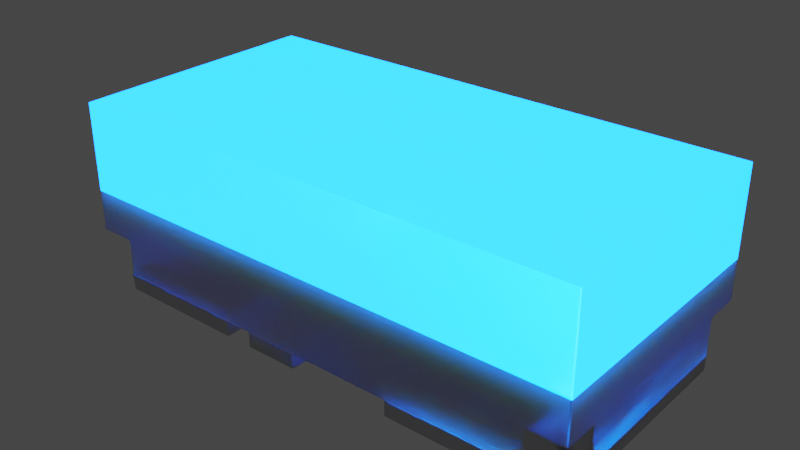 # Source: LED_0402_1005Metric_B.blend  (saved by Blender 4.1.23; exported with 4.5.12 LTS)
import bpy
from mathutils import Matrix  # noqa: F401  (used for matrix-valued properties, if any)

bpy.ops.wm.read_factory_settings(use_empty=True)
scene = bpy.context.scene
scene.name = 'Scene'

# ---- collections
col_collection = bpy.data.collections.new('Collection'); scene.collection.children.link(col_collection)

# ---- materials (node trees are filled in below, after node groups)
mat_plastic_case_white = bpy.data.materials.new('plastic_case_white')
mat_plastic_case_white.preview_render_type = 'CUBE'
mat_metal_pins = bpy.data.materials.new('metal_pins')
mat_metal_pins.preview_render_type = 'CUBE'
mat_translucent_blue = bpy.data.materials.new('translucent_blue')
mat_translucent_blue.alpha_threshold = 0.4
mat_translucent_blue.use_raytrace_refraction = True
mat_translucent_blue.use_screen_refraction = True
mat_translucent_blue.thickness_mode = 'SLAB'
mat_light_blue = bpy.data.materials.new('light_blue')

# ---- node groups
ng_auto_smooth = bpy.data.node_groups.new('Auto Smooth', 'GeometryNodeTree')
_s = ng_auto_smooth.interface.new_socket(name='Geometry', in_out='OUTPUT', socket_type='NodeSocketGeometry')
_s = ng_auto_smooth.interface.new_socket(name='Geometry', in_out='INPUT', socket_type='NodeSocketGeometry')
_s = ng_auto_smooth.interface.new_socket(name='Angle', in_out='INPUT', socket_type='NodeSocketFloat')
_s.subtype = 'ANGLE'
_s.min_value = 0.0
_s.max_value = 3.142
ng_auto_smooth.is_modifier = True
_N = ng_auto_smooth.nodes; _L = ng_auto_smooth.links
n0 = _N.new('NodeGroupOutput'); n0.name = 'Group Output'; n0.location = (480, -100)
n1 = _N.new('NodeGroupInput'); n1.name = 'Group Input'; n1.location = (-420, -300)
n2 = _N.new('NodeGroupInput'); n2.name = 'Group Input.001'; n2.location = (-60, -100)
n3 = _N.new('GeometryNodeSetShadeSmooth'); n3.name = 'Set Shade Smooth'; n3.location = (120, -100)
n3.domain = 'EDGE'
n4 = _N.new('GeometryNodeSetShadeSmooth'); n4.name = 'Set Shade Smooth.001'; n4.location = (300, -100)
n5 = _N.new('GeometryNodeInputMeshEdgeAngle'); n5.name = 'Edge Angle'; n5.location = (-420, -220)
n6 = _N.new('GeometryNodeInputEdgeSmooth'); n6.name = 'Is Edge Smooth'; n6.location = (-60, -160)
n7 = _N.new('GeometryNodeInputShadeSmooth'); n7.name = 'Is Face Smooth'; n7.location = (-240, -340)
n8 = _N.new('FunctionNodeBooleanMath'); n8.name = 'Boolean Math'; n8.location = (-60, -220)
n9 = _N.new('FunctionNodeCompare'); n9.name = 'Compare'; n9.location = (-240, -180)
n9.operation = 'LESS_EQUAL'
_L.new(n5.outputs[0], n9.inputs[0])
_L.new(n4.outputs[0], n0.inputs[0])
_L.new(n1.outputs[1], n9.inputs[1])
_L.new(n9.outputs[0], n8.inputs[0])
_L.new(n7.outputs[0], n8.inputs[1])
_L.new(n2.outputs[0], n3.inputs[0])
_L.new(n6.outputs[0], n3.inputs[1])
_L.new(n3.outputs[0], n4.inputs[0])
_L.new(n8.outputs[0], n3.inputs[2])
n0.is_active_output = True

# ---- material node trees
mat_plastic_case_white.use_nodes = True; mat_plastic_case_white.node_tree.nodes.clear()
_N = mat_plastic_case_white.node_tree.nodes; _L = mat_plastic_case_white.node_tree.links
n0 = _N.new('ShaderNodeOutputMaterial'); n0.name = 'Material Output'; n0.location = (300, 300)
n1 = _N.new('ShaderNodeBsdfPrincipled'); n1.name = 'Principled BSDF'; n1.location = (-34, 272)
n1.distribution = 'GGX'
n1.subsurface_method = 'BURLEY'
n1.inputs[1].default_value = 0.02
n1.inputs[2].default_value = 0.4636
n1.inputs[3].default_value = 1.4
n1.inputs[8].default_value = 1.0
n1.inputs[10].default_value = 0.3682
n1.inputs[13].default_value = 0.6591
n1.inputs[18].default_value = 0.2318
n1.inputs[20].default_value = 0.6709
n1.inputs[24].default_value = 0.1191
n1.inputs[27].default_value = (0.0, 0.0, 0.0, 1.0)
n1.inputs[28].default_value = 1.0
n2 = _N.new('ShaderNodeMapping'); n2.name = 'Mapping'; n2.location = (-1010, 265)
n2.inputs[3].default_value = (3.0, 1.0, 1.0)
n3 = _N.new('ShaderNodeTexCoord'); n3.name = 'Texture Coordinate'; n3.location = (-1250, 180)
n4 = _N.new('ShaderNodeBump'); n4.name = 'Bump'; n4.location = (-376, -99)
n4.inputs[0].default_value = 0.05
n4.inputs[1].default_value = 1.0
n4.inputs[2].default_value = 1.0
n5 = _N.new('ShaderNodeTexNoise'); n5.name = 'Noise Texture'; n5.location = (-662, 176)
n5.inputs[2].default_value = 88.0
n5.inputs[3].default_value = 10.8
n5.inputs[4].default_value = 0.9167
n5.inputs[8].default_value = 1.6
n6 = _N.new('ShaderNodeValToRGB'); n6.name = 'ColorRamp'; n6.location = (-354, 186)
while len(n6.color_ramp.elements) > 1: n6.color_ramp.elements.remove(n6.color_ramp.elements[-1])
n6.color_ramp.elements[0].position = 0.0; n6.color_ramp.elements[0].color = (0.2596, 0.2596, 0.2596, 1.0)
_e = n6.color_ramp.elements.new(1.0); _e.color = (0.6303, 0.6303, 0.6303, 1.0)
n7 = _N.new('ShaderNodeMix'); n7.name = 'Mix'; n7.location = (-204, 152)
n7.data_type = 'RGBA'
n7.inputs[0].default_value = 0.3682
n7.inputs[7].default_value = (0.2525, 0.2525, 0.2525, 1.0)
_L.new(n5.outputs[0], n6.inputs[0])
_L.new(n1.outputs[0], n0.inputs[0])
_L.new(n3.outputs[2], n2.inputs[0])
_L.new(n2.outputs[0], n5.inputs[0])
_L.new(n5.outputs[0], n4.inputs[3])
_L.new(n4.outputs[0], n1.inputs[5])
_L.new(n6.outputs[0], n7.inputs[6])
_L.new(n7.outputs[2], n1.inputs[0])
n0.is_active_output = True
mat_metal_pins.use_nodes = True; mat_metal_pins.node_tree.nodes.clear()
_N = mat_metal_pins.node_tree.nodes; _L = mat_metal_pins.node_tree.links
n0 = _N.new('ShaderNodeMapping'); n0.name = 'Mapping'; n0.location = (-1447, -91)
n0.inputs[3].default_value = (4.8, 1.2, 1.1)
n1 = _N.new('ShaderNodeBsdfPrincipled'); n1.name = 'Principled BSDF'; n1.location = (-560, 254)
n1.distribution = 'GGX'
n1.subsurface_method = 'BURLEY'
n1.inputs[1].default_value = 0.7818
n1.inputs[2].default_value = 0.2886
n1.inputs[3].default_value = 1.45
n1.inputs[13].default_value = 0.0
n1.inputs[27].default_value = (0.0, 0.0, 0.0, 1.0)
n1.inputs[28].default_value = 1.0
n2 = _N.new('ShaderNodeOutputMaterial'); n2.name = 'Material Output.002'; n2.location = (-205, 253)
n2.width = 213
n3 = _N.new('ShaderNodeTexNoise'); n3.name = 'Noise Texture.002'; n3.location = (-1228, -73)
n3.inputs[2].default_value = 0.1
n3.inputs[3].default_value = 7.0
n3.inputs[4].default_value = 0.6
n3.inputs[8].default_value = 0.4
n4 = _N.new('ShaderNodeTexCoord'); n4.name = 'Texture Coordinate'; n4.location = (-1636, -116)
n5 = _N.new('ShaderNodeMix'); n5.name = 'Mix.001'; n5.location = (-921, 45)
n5.data_type = 'RGBA'
n5.inputs[6].default_value = (0.9398, 0.9547, 1.0, 1.0)
n5.inputs[7].default_value = (0.13, 0.1259, 0.1359, 1.0)
n6 = _N.new('ShaderNodeBump'); n6.name = 'Bump.001'; n6.location = (-1001, -227)
n6.inputs[0].default_value = 0.05
n6.inputs[1].default_value = 0.01
n6.inputs[2].default_value = 1.0
_L.new(n1.outputs[0], n2.inputs[0])
_L.new(n3.outputs[0], n6.inputs[3])
_L.new(n0.outputs[0], n3.inputs[0])
_L.new(n3.outputs[0], n5.inputs[0])
_L.new(n4.outputs[3], n0.inputs[0])
_L.new(n5.outputs[2], n1.inputs[0])
_L.new(n6.outputs[0], n1.inputs[5])
n2.is_active_output = True
mat_translucent_blue.use_nodes = True; mat_translucent_blue.node_tree.nodes.clear()
_N = mat_translucent_blue.node_tree.nodes; _L = mat_translucent_blue.node_tree.links
n0 = _N.new('ShaderNodeTexNoise'); n0.name = 'Noise Texture'; n0.location = (-674, 167)
n0.inputs[2].default_value = -2.2
n0.inputs[3].default_value = 2.6
n0.inputs[4].default_value = 0.6333
n0.inputs[8].default_value = -0.4
n1 = _N.new('ShaderNodeOutputMaterial'); n1.name = 'Material Output'; n1.location = (463, 225)
n2 = _N.new('ShaderNodeBsdfPrincipled'); n2.name = 'Principled BSDF'; n2.location = (-12, 309)
n2.distribution = 'GGX'
n2.subsurface_method = 'BURLEY'
n2.inputs[0].default_value = (0.6086, 0.6086, 0.6086, 1.0)
n2.inputs[3].default_value = 1.46
n2.inputs[8].default_value = 1.0
n2.inputs[10].default_value = 0.2
n2.inputs[18].default_value = 1.0
n2.inputs[27].default_value = (0.0, 0.02976, 0.2854, 1.0)
n2.inputs[28].default_value = 70.0
n3 = _N.new('ShaderNodeValToRGB'); n3.name = 'ColorRamp'; n3.location = (-408, 81)
while len(n3.color_ramp.elements) > 1: n3.color_ramp.elements.remove(n3.color_ramp.elements[-1])
n3.color_ramp.elements[0].position = 0.2864; n3.color_ramp.elements[0].color = (0.08499, 0.08499, 0.08499, 1.0)
_e = n3.color_ramp.elements.new(0.8432); _e.color = (0.6208, 0.6208, 0.6208, 1.0)
n4 = _N.new('ShaderNodeValue'); n4.name = 'Value'; n4.location = (463, 65)
n4.outputs[0].default_value = 0.0
_L.new(n0.outputs[1], n3.inputs[0])
_L.new(n3.outputs[0], n2.inputs[2])
_L.new(n2.outputs[0], n1.inputs[0])
_L.new(n4.outputs[0], n1.inputs[3])
n1.is_active_output = True
mat_light_blue.use_nodes = True; mat_light_blue.node_tree.nodes.clear()
_N = mat_light_blue.node_tree.nodes; _L = mat_light_blue.node_tree.links
n0 = _N.new('ShaderNodeLayerWeight'); n0.name = 'Layer Weight'; n0.location = (-18066, 17)
n1 = _N.new('ShaderNodeParticleInfo'); n1.name = 'Particle Info'; n1.location = (-47217, 207)
n2 = _N.new('ShaderNodeBsdfPrincipled'); n2.name = 'Principled BSDF'; n2.location = (224, 517)
n2.distribution = 'GGX'
n2.subsurface_method = 'BURLEY'
n2.inputs[3].default_value = 1.45
n2.inputs[28].default_value = 70.0
n3 = _N.new('ShaderNodeOutputMaterial'); n3.name = 'Material Output'; n3.location = (717, 341)
n4 = _N.new('ShaderNodeRGB'); n4.name = 'RGB'; n4.location = (-93, 261)
n4.outputs[0].default_value = (0.0, 0.06587, 0.3185, 1.0)
_L.new(n4.outputs[0], n2.inputs[0])
_L.new(n4.outputs[0], n2.inputs[27])
_L.new(n2.outputs[0], n3.inputs[0])
n3.is_active_output = True

# ---- world
world_world = bpy.data.worlds.new('World'); scene.world = world_world
world_world.use_nodes = True; world_world.node_tree.nodes.clear()
_N = world_world.node_tree.nodes; _L = world_world.node_tree.links
n0 = _N.new('ShaderNodeOutputWorld'); n0.name = 'World Output'; n0.location = (300, 300)
n1 = _N.new('ShaderNodeBackground'); n1.name = 'Background'; n1.location = (10, 300)
n1.inputs[0].default_value = (0.05088, 0.05088, 0.05088, 1.0)
_L.new(n1.outputs[0], n0.inputs[0])
n0.is_active_output = True
world_world.color = (0.05088, 0.05088, 0.05088)
world_world.use_sun_shadow = False
world_world.sun_shadow_jitter_overblur = 0.0

# ---- meshes
me_shape_9_indexedfaceset = bpy.data.meshes.new('SHAPE_9_IndexedFaceSet')
me_shape_9_indexedfaceset.from_pydata([(0.02125, 0.02586, 0.05906), (0.02125, -0.02586, 0.05906), (-0.01815, -0.02276, 0.09449), (0.01815, 0.02276, 0.09449), (-0.01815, 0.02276, 0.09449), (0.01815, -0.02276, 0.09449), (-0.02125, 0.02586, 0.05906), (-0.02125, -0.02586, 0.05906), (0.01186, 0.004912, 0.09055), (0.009077, 0.009077, 0.09055), (0.0, 0.01284, 0.09055), (-0.004912, 0.01186, 0.09055), (0.03489, 0.0, 0.05906), (-0.00903, 0.0337, 0.05906), (0.02467, 0.02467, 0.05906), (0.0337, 0.00903, 0.05906), (-0.02067, 0.01193, 0.0748), (-0.01193, 0.02067, 0.0748), (0.0, 0.02386, 0.0748), (0.01193, 0.02067, 0.0748), (0.02067, 0.01193, 0.0748), (0.01284, 0.0, 0.09055), (-0.01284, 0.0, 0.09055), (-0.009077, -0.009077, 0.09055), (0.004912, -0.01186, 0.09055), (0.01186, -0.004912, 0.09055), (-0.03489, 0.0, 0.05906), (0.02467, -0.02467, 0.05906), (0.01745, -0.03022, 0.05906), (0.00903, -0.0337, 0.05906), (0.0, -0.03489, 0.05906), (-0.02467, -0.02467, 0.05906), (-0.03022, -0.01745, 0.05906), (-0.0337, -0.00903, 0.05906), (0.02067, -0.01193, 0.0748), (0.01193, -0.02067, 0.0748), (0.0, -0.02386, 0.0748), (-0.01193, -0.02067, 0.0748), (-0.02067, -0.01193, 0.0748), (-0.01186, -0.004912, 0.09055), (-0.004912, -0.01186, 0.09055), (0.0, -0.01284, 0.09055), (0.009077, -0.009077, 0.09055), (0.004912, 0.01186, 0.09055), (-0.009077, 0.009077, 0.09055), (-0.01186, 0.004912, 0.09055), (0.0337, -0.00903, 0.05906), (0.03022, -0.01745, 0.05906), (-0.00903, -0.0337, 0.05906), (-0.01745, -0.03022, 0.05906), (-0.0337, 0.00903, 0.05906), (-0.03022, 0.01745, 0.05906), (-0.02467, 0.02467, 0.05906), (-0.01745, 0.03022, 0.05906), (0.0, 0.03489, 0.05906), (0.00903, 0.0337, 0.05906), (0.01745, 0.03022, 0.05906), (0.03022, 0.01745, 0.05906), (0.1969, -0.09843, 0.126), (-0.1969, 0.09843, 0.05906), (0.1969, 0.09843, 0.126), (-0.1969, 0.09843, 0.126), (-0.1969, -0.09843, 0.126), (0.1969, 0.09843, 0.05906), (-0.008124, 0.05906, 0.0), (-0.008124, 0.09843, 0.0), (0.04109, -0.05906, 0.0), (-0.008124, -0.05906, 0.0), (0.04109, 0.05906, 0.0), (-0.008124, 0.05906, -0.01181), (-0.04921, 0.09843, -0.01181), (-0.008124, 0.09843, -0.01181), (-0.04921, -0.09843, 0.0), (-0.04921, 0.09843, 0.0), (-0.04921, -0.09843, -0.01181), (-0.008124, -0.09843, 0.0), (-0.008124, -0.09843, -0.01181), (0.04109, -0.05906, -0.01181), (-0.008124, -0.05906, -0.01181), (0.04109, 0.05906, -0.01181), (0.1969, 0.09843, 0.02756), (0.1969, -0.09843, 0.02756), (0.1693, -0.09843, 0.02756), (0.1969, -0.07087, 0.02756), (0.176, -0.08692, 0.02756), (0.1854, -0.07753, 0.02756), (0.1854, 0.07753, 0.0), (0.176, 0.08692, 0.0), (0.1693, 0.09843, 0.0), (0.1693, -0.09843, 0.0), (0.176, -0.08692, 0.0), (0.1693, 0.09843, 0.02756), (0.176, 0.08692, 0.02756), (0.1854, 0.07753, 0.02756), (0.1969, 0.07087, 0.02756), (0.1969, 0.07087, 0.0), (-0.1969, 0.09843, 0.02756), (-0.1693, 0.09843, 0.0), (-0.1693, -0.09843, 0.02756), (-0.1969, -0.09843, 0.02756), (-0.1969, -0.09843, 0.05906), (0.1969, -0.09843, 0.05906), (-0.1693, -0.09843, 0.0), (-0.1969, -0.07087, 0.0), (-0.1969, 0.07087, 0.0), (-0.1969, -0.07087, 0.02756), (-0.1969, 0.07087, 0.02756), (-0.176, 0.08692, 0.0), (-0.1693, 0.09843, 0.02756), (-0.1854, 0.07753, 0.02756), (-0.176, 0.08692, 0.02756), (-0.176, -0.08692, 0.02756), (-0.1854, -0.07753, 0.02756), (0.0689, -0.09843, 0.0), (0.1969, -0.07087, 0.0), (0.176, -0.08692, -0.01181), (0.1854, -0.07753, 0.0), (0.1969, -0.07087, -0.01181), (0.1693, -0.09843, -0.01181), (0.1854, -0.07753, -0.01181), (0.1693, 0.09843, -0.01181), (0.176, 0.08692, -0.01181), (0.1854, 0.07753, -0.01181), (0.1969, 0.07087, -0.01181), (0.0689, 0.09843, -0.01181), (0.0689, 0.09843, 0.0), (0.0689, -0.09843, -0.01181), (-0.0689, -0.09843, -0.01181), (-0.1969, -0.07087, -0.01181), (-0.1854, -0.07753, -0.01181), (-0.176, -0.08692, -0.01181), (-0.176, -0.08692, 0.0), (-0.1854, -0.07753, 0.0), (-0.0689, -0.09843, 0.0), (-0.0689, 0.09843, 0.0), (-0.1854, 0.07753, 0.0), (-0.1969, 0.07087, -0.01181), (-0.176, 0.08692, -0.01181), (-0.1854, 0.07753, -0.01181), (-0.1693, -0.09843, -0.01181), (-0.1693, 0.09843, -0.01181), (-0.0689, 0.09843, -0.01181)], [], [(6, 7, 1), (0, 6, 1), (0, 5, 3), (0, 1, 5), (5, 7, 2), (1, 7, 5), (3, 2, 4), (3, 5, 2), (3, 6, 0), (3, 4, 6), (6, 2, 7), (4, 2, 6), (16, 44, 45), (16, 45, 22), (16, 26, 50), (16, 50, 51), (16, 51, 52), (16, 22, 26), (17, 11, 44), (17, 52, 53), (17, 53, 13), (17, 16, 52), (17, 44, 16), (18, 43, 10), (18, 10, 11), (18, 13, 54), (18, 54, 55), (18, 11, 17), (18, 17, 13), (19, 9, 43), (19, 55, 56), (19, 56, 14), (19, 43, 18), (19, 18, 55), (20, 21, 8), (20, 8, 9), (20, 12, 21), (20, 14, 57), (20, 57, 15), (20, 15, 12), (20, 19, 14), (20, 9, 19), (34, 21, 12), (34, 42, 25), (34, 25, 21), (34, 12, 46), (34, 46, 47), (34, 47, 27), (35, 24, 42), (35, 27, 28), (35, 28, 29), (35, 42, 34), (35, 34, 27), (36, 40, 41), (36, 41, 24), (36, 29, 30), (36, 30, 48), (36, 24, 35), (36, 35, 29), (37, 23, 40), (37, 48, 49), (37, 49, 31), (37, 40, 36), (37, 36, 48), (38, 22, 39), (38, 39, 23), (38, 26, 22), (38, 31, 32), (38, 32, 33), (38, 33, 26), (38, 37, 31), (38, 23, 37), (9, 39, 22), (9, 23, 39), (9, 40, 23), (9, 41, 40), (9, 24, 41), (9, 42, 24), (9, 25, 42), (9, 21, 25), (9, 8, 21), (9, 10, 43), (9, 11, 10), (9, 44, 11), (9, 45, 44), (9, 22, 45), (14, 46, 12), (14, 47, 46), (14, 27, 47), (14, 28, 27), (14, 29, 28), (14, 30, 29), (14, 48, 30), (14, 49, 48), (14, 31, 49), (14, 32, 31), (14, 33, 32), (14, 26, 33), (14, 50, 26), (14, 51, 50), (14, 52, 51), (14, 53, 52), (14, 13, 53), (14, 54, 13), (14, 55, 54), (14, 56, 55), (14, 15, 57), (14, 12, 15), (58, 101, 100), (58, 100, 62), (63, 101, 100), (63, 100, 59), (60, 63, 101), (60, 101, 58), (60, 62, 61), (60, 58, 62), (61, 100, 59), (61, 62, 100), (63, 60, 61), (63, 61, 59), (64, 65, 71), (64, 71, 69), (72, 67, 75), (64, 68, 66), (64, 66, 67), (73, 65, 64), (73, 64, 67), (73, 67, 72), (79, 68, 64), (79, 64, 69), (74, 76, 78), (69, 77, 79), (69, 78, 77), (70, 69, 71), (70, 78, 69), (70, 74, 78), (71, 65, 73), (71, 73, 70), (73, 72, 74), (73, 74, 70), (76, 74, 72), (75, 76, 72), (75, 67, 78), (75, 78, 76), (66, 77, 78), (66, 78, 67), (66, 68, 79), (66, 79, 77), (101, 83, 81), (94, 95, 114), (94, 114, 83), (63, 80, 94), (63, 83, 101), (63, 94, 83), (85, 81, 83), (84, 82, 81), (84, 81, 85), (90, 82, 84), (90, 89, 82), (116, 84, 85), (116, 90, 84), (114, 85, 83), (114, 116, 85), (104, 103, 132), (135, 132, 131), (135, 104, 132), (107, 131, 102), (107, 135, 131), (97, 107, 102), (89, 97, 102), (87, 89, 90), (87, 90, 116), (86, 116, 114), (86, 87, 116), (95, 86, 114), (88, 97, 89), (88, 89, 87), (95, 94, 93), (86, 95, 93), (87, 92, 91), (87, 93, 92), (87, 86, 93), (88, 87, 91), (80, 93, 94), (92, 93, 80), (91, 92, 80), (108, 59, 96), (63, 59, 108), (91, 108, 97), (91, 63, 108), (80, 63, 91), (88, 91, 97), (100, 98, 99), (82, 89, 102), (82, 102, 98), (101, 81, 82), (101, 98, 100), (101, 82, 98), (132, 105, 112), (132, 103, 105), (131, 112, 111), (131, 132, 112), (102, 111, 98), (102, 131, 111), (100, 99, 105), (104, 105, 103), (106, 105, 104), (106, 100, 105), (59, 106, 96), (59, 100, 106), (97, 108, 110), (107, 97, 110), (135, 110, 109), (135, 107, 110), (104, 109, 106), (104, 135, 109), (96, 106, 109), (96, 109, 110), (96, 110, 108), (99, 98, 111), (112, 99, 111), (105, 99, 112), (95, 123, 117), (95, 117, 114), (113, 116, 90), (113, 90, 89), (125, 88, 87), (125, 87, 86), (125, 86, 116), (125, 116, 113), (118, 89, 90), (115, 118, 90), (119, 90, 116), (119, 115, 90), (117, 116, 114), (117, 119, 116), (126, 118, 115), (126, 115, 119), (122, 117, 123), (122, 119, 117), (124, 121, 120), (124, 122, 121), (124, 126, 119), (124, 119, 122), (122, 123, 95), (122, 95, 86), (121, 86, 87), (121, 122, 86), (120, 87, 88), (120, 121, 87), (89, 118, 126), (89, 126, 113), (120, 88, 125), (120, 125, 124), (125, 113, 126), (125, 126, 124), (136, 104, 103), (136, 103, 128), (127, 129, 130), (127, 130, 139), (136, 128, 129), (138, 136, 129), (138, 129, 127), (141, 140, 137), (141, 137, 138), (141, 138, 127), (129, 128, 103), (129, 103, 132), (130, 132, 131), (130, 129, 132), (139, 131, 102), (139, 130, 131), (133, 102, 131), (133, 131, 132), (135, 133, 132), (134, 107, 97), (134, 135, 107), (134, 133, 135), (137, 140, 97), (137, 97, 107), (138, 107, 135), (138, 137, 107), (136, 135, 104), (136, 138, 135), (133, 127, 139), (133, 139, 102), (134, 140, 141), (134, 97, 140), (133, 134, 141), (133, 141, 127)])
me_shape_9_indexedfaceset.polygons.foreach_set('use_smooth', [True] * 290)
me_shape_9_indexedfaceset.polygons.foreach_set('material_index', [0, 0, 0, 0, 0, 0, 3, 3, 0, 0, 0, 0, 1, 1, 1, 1, 1, 1, 1, 1, 1, 1, 1, 1, 1, 1, 1, 1, 1, 1, 1, 1, 1, 1, 1, 1, 1, 1, 1, 1, 1, 1, 1, 1, 1, 1, 1, 1, 1, 1, 1, 1, 1, 1, 1, 1, 1, 1, 1, 1, 1, 1, 1, 1, 1, 1, 1, 1, 1, 1, 1, 1, 1, 1, 1, 1, 1, 1, 1, 1, 1, 1, 1, 1, 1, 1, 1, 1, 1, 1, 1, 1, 1, 1, 1, 1, 1, 1, 1, 1, 1, 1, 1, 1, 1, 1, 1, 1, 2, 2, 2, 2, 2, 2, 2, 2, 2, 2, 2, 2, 0, 0, 0, 0, 0, 0, 0, 0, 0, 0, 0, 0, 0, 0, 0, 0, 0, 0, 0, 0, 0, 0, 0, 0, 0, 0, 0, 0, 0, 0, 0, 0, 0, 0, 1, 1, 1, 1, 1, 1, 1, 1, 1, 2, 2, 2, 2, 2, 2, 0, 2, 2, 2, 2, 2, 0, 2, 1, 1, 1, 1, 1, 1, 1, 1, 1, 0, 0, 0, 0, 0, 0, 0, 0, 0, 0, 0, 0, 1, 1, 1, 1, 1, 1, 0, 0, 0, 0, 0, 0, 1, 1, 1, 1, 1, 1, 1, 1, 1, 1, 1, 1, 1, 1, 1, 1, 1, 1, 1, 1, 1, 1, 1, 1, 1, 1, 1, 1, 1, 1, 1, 1, 1, 1, 1, 1, 1, 1, 1, 1, 1, 1, 1, 1, 1, 1, 1, 1, 1, 1, 1, 1, 1, 1, 1, 1, 1, 1, 1, 1, 1, 1, 1, 1, 1, 1, 1, 1, 1, 1, 1, 1, 1, 1, 1, 1, 1, 1, 1, 1])
_uv = me_shape_9_indexedfaceset.uv_layers.new(name='UVMap')
_uv.uv.foreach_set('vector', [1.0, 0.0, 0.0, 0.0, 0.0, 1.0, 1.0, 1.0, 1.0, 0.0, 0.0, 1.0, 1.0, 0.0, 0.05994, 1.0, 0.9401, 1.0, 1.0, 0.0, 0.0, 0.0, 0.05994, 1.0, 0.927, 1.0, 0.0, 0.0, 0.07295, 1.0, 1.0, 0.0, 0.0, 0.0, 0.927, 1.0, 1.0, 1.0, 0.0, 0.0, 1.0, 0.0, 1.0, 1.0, 0.0, 1.0, 0.0, 0.0, 0.927, 1.0, 0.0, 0.0, 1.0, 0.0, 0.927, 1.0, 0.07295, 1.0, 0.0, 0.0, 1.0, 0.0, 0.05994, 1.0, 0.0, 0.0, 0.9401, 1.0, 0.05994, 1.0, 1.0, 0.0, 0.2038, 0.342, 0.3699, 0.2602, 0.33, 0.1408, 0.2038, 0.342, 0.33, 0.1408, 0.316, 0.0, 0.2038, 0.342, 0.0, 0.0, 0.01704, 0.2588, 0.2038, 0.342, 0.01704, 0.2588, 0.06699, 0.5, 0.2038, 0.342, 0.06699, 0.5, 0.1464, 0.7071, 0.2038, 0.342, 0.316, 0.0, 0.0, 0.0, 0.329, 0.5923, 0.4296, 0.3399, 0.3699, 0.2602, 0.329, 0.5923, 0.1464, 0.7071, 0.25, 0.866, 0.329, 0.5923, 0.25, 0.866, 0.3706, 0.9659, 0.329, 0.5923, 0.2038, 0.342, 0.1464, 0.7071, 0.329, 0.5923, 0.3699, 0.2602, 0.2038, 0.342, 0.5, 0.684, 0.5704, 0.3399, 0.5, 0.3679, 0.5, 0.684, 0.5, 0.3679, 0.4296, 0.3399, 0.5, 0.684, 0.3706, 0.9659, 0.5, 1.0, 0.5, 0.684, 0.5, 1.0, 0.6294, 0.9659, 0.5, 0.684, 0.4296, 0.3399, 0.329, 0.5923, 0.5, 0.684, 0.329, 0.5923, 0.3706, 0.9659, 0.671, 0.5923, 0.6301, 0.2602, 0.5704, 0.3399, 0.671, 0.5923, 0.6294, 0.9659, 0.75, 0.866, 0.671, 0.5923, 0.75, 0.866, 0.8536, 0.7071, 0.671, 0.5923, 0.5704, 0.3399, 0.5, 0.684, 0.671, 0.5923, 0.5, 0.684, 0.6294, 0.9659, 0.7962, 0.342, 0.684, 0.0, 0.67, 0.1408, 0.7962, 0.342, 0.67, 0.1408, 0.6301, 0.2602, 0.7962, 0.342, 1.0, 0.0, 0.684, 0.0, 0.7962, 0.342, 0.8536, 0.7071, 0.933, 0.5, 0.7962, 0.342, 0.933, 0.5, 0.983, 0.2588, 0.7962, 0.342, 0.983, 0.2588, 1.0, 0.0, 0.7962, 0.342, 0.671, 0.5923, 0.8536, 0.7071, 0.7962, 0.342, 0.6301, 0.2602, 0.671, 0.5923, 0.7962, 0.658, 0.684, 1.0, 1.0, 1.0, 0.7962, 0.658, 0.6301, 0.7398, 0.67, 0.8592, 0.7962, 0.658, 0.67, 0.8592, 0.684, 1.0, 0.7962, 0.658, 1.0, 1.0, 0.983, 0.7412, 0.7962, 0.658, 0.983, 0.7412, 0.933, 0.5, 0.7962, 0.658, 0.933, 0.5, 0.8536, 0.2929, 0.671, 0.4077, 0.5704, 0.6601, 0.6301, 0.7398, 0.671, 0.4077, 0.8536, 0.2929, 0.75, 0.134, 0.671, 0.4077, 0.75, 0.134, 0.6294, 0.03407, 0.671, 0.4077, 0.6301, 0.7398, 0.7962, 0.658, 0.671, 0.4077, 0.7962, 0.658, 0.8536, 0.2929, 0.5, 0.316, 0.4296, 0.6601, 0.5, 0.6321, 0.5, 0.316, 0.5, 0.6321, 0.5704, 0.6601, 0.5, 0.316, 0.6294, 0.03407, 0.5, 0.0, 0.5, 0.316, 0.5, 0.0, 0.3706, 0.03407, 0.5, 0.316, 0.5704, 0.6601, 0.671, 0.4077, 0.5, 0.316, 0.671, 0.4077, 0.6294, 0.03407, 0.329, 0.4077, 0.3699, 0.7398, 0.4296, 0.6601, 0.329, 0.4077, 0.3706, 0.03407, 0.25, 0.134, 0.329, 0.4077, 0.25, 0.134, 0.1464, 0.2929, 0.329, 0.4077, 0.4296, 0.6601, 0.5, 0.316, 0.329, 0.4077, 0.5, 0.316, 0.3706, 0.03407, 0.2038, 0.658, 0.316, 1.0, 0.33, 0.8592, 0.2038, 0.658, 0.33, 0.8592, 0.3699, 0.7398, 0.2038, 0.658, 0.0, 1.0, 0.316, 1.0, 0.2038, 0.658, 0.1464, 0.2929, 0.06699, 0.5, 0.2038, 0.658, 0.06699, 0.5, 0.01704, 0.7412, 0.2038, 0.658, 0.01704, 0.7412, 0.0, 1.0, 0.2038, 0.658, 0.329, 0.4077, 0.1464, 0.2929, 0.2038, 0.658, 0.3699, 0.7398, 0.329, 0.4077, 0.8536, 0.8536, 0.03806, 0.3087, 0.0, 0.5, 0.8536, 0.8536, 0.1464, 0.1464, 0.03806, 0.3087, 0.8536, 0.8536, 0.3087, 0.03806, 0.1464, 0.1464, 0.8536, 0.8536, 0.5, 0.0, 0.3087, 0.03806, 0.8536, 0.8536, 0.6913, 0.03806, 0.5, 0.0, 0.8536, 0.8536, 0.8536, 0.1464, 0.6913, 0.03806, 0.8536, 0.8536, 0.9619, 0.3087, 0.8536, 0.1464, 0.8536, 0.8536, 1.0, 0.5, 0.9619, 0.3087, 0.8536, 0.8536, 0.9619, 0.6913, 1.0, 0.5, 0.8536, 0.8536, 0.5, 1.0, 0.6913, 0.9619, 0.8536, 0.8536, 0.3087, 0.9619, 0.5, 1.0, 0.8536, 0.8536, 0.1464, 0.8536, 0.3087, 0.9619, 0.8536, 0.8536, 0.03806, 0.6913, 0.1464, 0.8536, 0.8536, 0.8536, 0.0, 0.5, 0.03806, 0.6913, 0.8536, 0.8536, 0.983, 0.3706, 1.0, 0.5, 0.8536, 0.8536, 0.933, 0.25, 0.983, 0.3706, 0.8536, 0.8536, 0.8536, 0.1464, 0.933, 0.25, 0.8536, 0.8536, 0.75, 0.06699, 0.8536, 0.1464, 0.8536, 0.8536, 0.6294, 0.01704, 0.75, 0.06699, 0.8536, 0.8536, 0.5, 0.0, 0.6294, 0.01704, 0.8536, 0.8536, 0.3706, 0.01704, 0.5, 0.0, 0.8536, 0.8536, 0.25, 0.06699, 0.3706, 0.01704, 0.8536, 0.8536, 0.1464, 0.1464, 0.25, 0.06699, 0.8536, 0.8536, 0.06699, 0.25, 0.1464, 0.1464, 0.8536, 0.8536, 0.01704, 0.3706, 0.06699, 0.25, 0.8536, 0.8536, 0.0, 0.5, 0.01704, 0.3706, 0.8536, 0.8536, 0.01704, 0.6294, 0.0, 0.5, 0.8536, 0.8536, 0.06699, 0.75, 0.01704, 0.6294, 0.8536, 0.8536, 0.1464, 0.8536, 0.06699, 0.75, 0.8536, 0.8536, 0.25, 0.933, 0.1464, 0.8536, 0.8536, 0.8536, 0.3706, 0.983, 0.25, 0.933, 0.8536, 0.8536, 0.5, 1.0, 0.3706, 0.983, 0.8536, 0.8536, 0.6294, 0.983, 0.5, 1.0, 0.8536, 0.8536, 0.75, 0.933, 0.6294, 0.983, 0.8536, 0.8536, 0.983, 0.6294, 0.933, 0.75, 0.8536, 0.8536, 1.0, 0.5, 0.983, 0.6294, 1.0, 1.0, 1.0, 0.0, 0.0, 0.0, 1.0, 1.0, 0.0, 0.0, 0.0, 1.0, 1.0, 1.0, 1.0, 0.0, 0.0, 0.0, 1.0, 1.0, 0.0, 0.0, 0.0, 1.0, 1.0, 1.0, 1.0, 0.0, 0.0, 0.0, 1.0, 1.0, 0.0, 0.0, 0.0, 1.0, 1.0, 1.0, 0.0, 0.0, 0.0, 1.0, 1.0, 1.0, 1.0, 0.0, 0.0, 0.0, 1.0, 1.0, 0.0, 0.0, 1.0, 0.0, 1.0, 1.0, 0.0, 1.0, 0.0, 0.0, 1.0, 0.0, 1.0, 1.0, 0.0, 1.0, 1.0, 0.0, 0.0, 1.0, 0.0, 0.0, 0.0, 1.0, 1.0, 1.0, 1.0, 0.0, 0.0, 1.0, 1.0, 0.0, 0.0, 0.0, 0.0, 0.0, 0.2, 0.455, 0.0, 0.455, 0.8, 0.455, 0.8, 1.0, 0.2, 1.0, 0.8, 0.455, 0.2, 1.0, 0.2, 0.455, 1.0, 0.0, 1.0, 0.455, 0.8, 0.455, 1.0, 0.0, 0.8, 0.455, 0.2, 0.455, 1.0, 0.0, 0.2, 0.455, 0.0, 0.0, 1.0, 0.0, 1.0, 1.0, 2.032e-09, 1.0, 1.0, 0.0, 2.032e-09, 1.0, 0.0, 0.0, 0.0, 0.0, 0.0, 0.455, 0.2, 0.455, 0.8, 0.455, 0.2, 1.0, 0.8, 1.0, 0.8, 0.455, 0.2, 0.455, 0.2, 1.0, 1.0, 0.0, 0.8, 0.455, 1.0, 0.455, 1.0, 0.0, 0.2, 0.455, 0.8, 0.455, 1.0, 0.0, 0.0, 0.0, 0.2, 0.455, 1.0, 0.0, 1.0, 1.0, 0.0, 1.0, 1.0, 0.0, 0.0, 1.0, 0.0, 0.0, 1.0, 1.0, 0.0, 1.0, 0.0, 0.0, 1.0, 1.0, 0.0, 0.0, 1.0, 0.0, 1.0, 0.0, 0.0, 0.0, 0.0, 1.0, 1.0, 1.0, 1.0, 0.0, 0.0, 1.0, 0.0, 1.0, 1.0, 1.0, 1.0, 0.0, 0.0, 1.0, 1.0, 0.0, 0.0, 0.0, 1.0, 1.0, 1.0, 0.0, 0.0, 0.0, 1.0, 1.0, 0.0, 0.0, 0.0, 1.0, 0.0, 1.0, 1.0, 1.0, 1.0, 0.0, 0.0, 1.0, 1.0, 0.0, 0.0, 0.0, 0.0, 1.0, 0.14, 0.4667, 0.0, 0.4667, 0.86, 0.4667, 0.86, 0.0, 0.14, 0.0, 0.86, 0.4667, 0.14, 0.0, 0.14, 0.4667, 1.0, 1.0, 1.0, 0.4667, 0.86, 0.4667, 1.0, 1.0, 0.14, 0.4667, 0.0, 1.0, 1.0, 1.0, 0.86, 0.4667, 0.14, 0.4667, 0.7583, 0.5827, 0.0, 1.0, 1.0, 1.0, 0.4173, 0.2417, 0.0, 0.0, 0.0, 1.0, 0.4173, 0.2417, 0.0, 1.0, 0.7583, 0.5827, 0.4173, 0.0, 0.0, 1.0, 0.4173, 1.0, 0.4173, 0.0, 0.0, 0.0, 0.0, 1.0, 0.7583, 0.0, 0.4173, 1.0, 0.7583, 1.0, 0.7583, 0.0, 0.4173, 0.0, 0.4173, 1.0, 1.0, 0.0, 0.7583, 1.0, 1.0, 1.0, 1.0, 0.0, 0.7583, 0.0, 0.7583, 1.0, 0.0, 0.86, 0.0, 0.14, 0.02921, 0.1062, 0.02921, 0.8938, 0.02921, 0.1062, 0.05308, 0.05842, 0.02921, 0.8938, 0.0, 0.86, 0.02921, 0.1062, 0.05308, 0.9416, 0.05308, 0.05842, 0.07, 0.0, 0.05308, 0.9416, 0.02921, 0.8938, 0.05308, 0.05842, 0.07, 1.0, 0.05308, 0.9416, 0.07, 0.0, 0.93, 0.0, 0.07, 1.0, 0.07, 0.0, 0.9469, 0.9416, 0.93, 0.0, 0.9469, 0.05842, 0.9469, 0.9416, 0.9469, 0.05842, 0.9708, 0.1062, 0.9708, 0.8938, 0.9708, 0.1062, 1.0, 0.14, 0.9708, 0.8938, 0.9469, 0.9416, 0.9708, 0.1062, 1.0, 0.86, 0.9708, 0.8938, 1.0, 0.14, 0.93, 1.0, 0.07, 1.0, 0.93, 0.0, 0.93, 1.0, 0.93, 0.0, 0.9469, 0.9416, 0.0, 0.0, 0.0, 1.0, 0.2417, 1.0, 0.2417, 0.0, 0.0, 0.0, 0.2417, 1.0, 0.5827, 0.0, 0.5827, 1.0, 1.0, 1.0, 0.5827, 0.0, 0.2417, 1.0, 0.5827, 1.0, 0.5827, 0.0, 0.2417, 0.0, 0.2417, 1.0, 1.0, 0.0, 0.5827, 0.0, 1.0, 1.0, 1.0, 1.0, 0.2417, 0.5827, 0.0, 1.0, 0.5827, 0.2417, 0.2417, 0.5827, 1.0, 1.0, 1.0, 0.0, 0.5827, 0.2417, 1.0, 1.0, 0.07, 0.4667, 0.0, 1.0, 0.0, 0.4667, 1.0, 1.0, 0.0, 1.0, 0.07, 0.4667, 0.93, 0.4667, 0.07, 0.4667, 0.07, 0.0, 0.93, 0.4667, 1.0, 1.0, 0.07, 0.4667, 1.0, 0.4667, 1.0, 1.0, 0.93, 0.4667, 0.93, 0.0, 0.93, 0.4667, 0.07, 0.0, 0.0, 1.0, 0.07, 0.4667, 0.0, 0.4667, 0.93, 0.4667, 0.93, 0.0, 0.07, 0.0, 0.93, 0.4667, 0.07, 0.0, 0.07, 0.4667, 1.0, 1.0, 1.0, 0.4667, 0.93, 0.4667, 1.0, 1.0, 0.07, 0.4667, 0.0, 1.0, 1.0, 1.0, 0.93, 0.4667, 0.07, 0.4667, 0.7583, 0.0, 1.0, 1.0, 0.7583, 1.0, 0.7583, 0.0, 1.0, 0.0, 1.0, 1.0, 0.4173, 0.0, 0.7583, 1.0, 0.4173, 1.0, 0.4173, 0.0, 0.7583, 0.0, 0.7583, 1.0, 0.0, 0.0, 0.4173, 1.0, 0.0, 1.0, 0.0, 0.0, 0.4173, 0.0, 0.4173, 1.0, 0.0, 1.0, 0.0, 0.4667, 0.14, 0.4667, 0.86, 0.0, 0.14, 0.4667, 0.14, 0.0, 0.86, 0.4667, 0.14, 0.4667, 0.86, 0.0, 0.86, 0.4667, 0.0, 1.0, 0.14, 0.4667, 1.0, 1.0, 0.86, 0.4667, 1.0, 0.4667, 1.0, 1.0, 0.0, 1.0, 0.86, 0.4667, 1.0, 0.0, 1.0, 1.0, 0.5827, 1.0, 0.5827, 0.0, 1.0, 0.0, 0.5827, 1.0, 0.2417, 0.0, 0.5827, 1.0, 0.2417, 1.0, 0.2417, 0.0, 0.5827, 0.0, 0.5827, 1.0, 0.0, 0.0, 0.2417, 1.0, 0.0, 1.0, 0.0, 0.0, 0.2417, 0.0, 0.2417, 1.0, 1.0, 0.0, 0.0, 0.0, 0.2417, 0.4173, 1.0, 0.0, 0.2417, 0.4173, 0.5827, 0.7583, 1.0, 0.0, 0.5827, 0.7583, 1.0, 1.0, 0.0, 0.0, 0.0, 1.0, 0.4173, 0.7583, 0.7583, 0.4173, 0.0, 0.0, 0.4173, 0.7583, 1.0, 0.0, 0.0, 0.0, 0.7583, 0.4173, 1.0, 1.0, 1.0, 0.0, 0.0, 0.0, 1.0, 1.0, 0.0, 0.0, 0.0, 1.0, 0.0, 0.0, 0.1062, 0.9101, 0.05842, 0.8367, 0.0, 0.0, 0.05842, 0.8367, 0.0, 0.7846, 1.0, 0.0, 1.0, 0.7846, 0.9416, 0.8367, 1.0, 0.0, 0.9416, 0.8367, 0.8938, 0.9101, 1.0, 0.0, 0.8938, 0.9101, 0.1062, 0.9101, 1.0, 0.0, 0.1062, 0.9101, 0.0, 0.0, 0.0, 0.0, 0.0, 0.0, 0.4173, 0.2417, 0.4173, 0.2417, 0.0, 0.0, 0.4173, 0.2417, 0.7583, 0.5827, 0.4173, 0.2417, 0.7583, 0.5827, 0.7583, 0.5827, 0.4173, 0.2417, 0.4173, 0.2417, 1.0, 1.0, 0.7583, 0.5827, 1.0, 1.0, 1.0, 1.0, 0.7583, 0.5827, 0.7583, 0.5827, 0.0, 0.0, 0.0, 0.7846, 0.05842, 0.8367, 0.0, 0.0, 0.05842, 0.8367, 0.1062, 0.9101, 0.8938, 0.9101, 0.14, 1.0, 0.86, 1.0, 0.8938, 0.9101, 0.1062, 0.9101, 0.14, 1.0, 1.0, 0.0, 0.9416, 0.8367, 1.0, 0.7846, 1.0, 0.0, 0.8938, 0.9101, 0.9416, 0.8367, 1.0, 0.0, 0.0, 0.0, 0.1062, 0.9101, 1.0, 0.0, 0.1062, 0.9101, 0.8938, 0.9101, 0.2417, 0.5827, 0.0, 1.0, 0.0, 1.0, 0.2417, 0.5827, 0.0, 1.0, 0.2417, 0.5827, 0.5827, 0.2417, 0.2417, 0.5827, 0.5827, 0.2417, 0.5827, 0.2417, 0.2417, 0.5827, 0.2417, 0.5827, 1.0, 0.0, 0.5827, 0.2417, 1.0, 0.0, 1.0, 0.0, 0.5827, 0.2417, 0.5827, 0.2417, 1.0, 1.0, 1.0, 0.0, 0.0, 0.0, 1.0, 1.0, 0.0, 0.0, 0.0, 1.0, 1.0, 0.0, 1.0, 1.0, 0.0, 1.0, 1.0, 0.0, 0.0, 1.0, 0.0, 0.0, 1.0, 1.0, 0.0, 1.0, 0.0, 0.0, 1.0, 1.0, 0.0, 0.0, 1.0, 0.0, 1.0, 0.0, 1.0, 1.0, 0.0, 1.0, 1.0, 0.0, 0.0, 1.0, 0.0, 0.0, 0.0, 1.0, 0.1062, 0.08988, 0.05842, 0.1633, 0.0, 1.0, 0.05842, 0.1633, 0.0, 0.2154, 0.86, 0.0, 0.14, 0.0, 0.1062, 0.08988, 0.8938, 0.08988, 0.86, 0.0, 0.1062, 0.08988, 0.8938, 0.08988, 0.1062, 0.08988, 0.0, 1.0, 1.0, 1.0, 1.0, 0.2154, 0.9416, 0.1633, 1.0, 1.0, 0.9416, 0.1633, 0.8938, 0.08988, 1.0, 1.0, 0.8938, 0.08988, 0.0, 1.0, 0.7583, 0.4173, 1.0, 0.0, 1.0, 0.0, 0.7583, 0.4173, 1.0, 0.0, 0.7583, 0.4173, 0.4173, 0.7583, 0.7583, 0.4173, 0.4173, 0.7583, 0.4173, 0.7583, 0.7583, 0.4173, 0.7583, 0.4173, 0.0, 1.0, 0.4173, 0.7583, 0.0, 1.0, 0.0, 1.0, 0.4173, 0.7583, 0.4173, 0.7583, 0.0, 1.0, 0.0, 0.2154, 0.05842, 0.1633, 0.0, 1.0, 0.05842, 0.1633, 0.1062, 0.08988, 0.8938, 0.08988, 0.0, 1.0, 0.1062, 0.08988, 1.0, 1.0, 0.9416, 0.1633, 1.0, 0.2154, 1.0, 1.0, 0.8938, 0.08988, 0.9416, 0.1633, 1.0, 1.0, 0.0, 1.0, 0.8938, 0.08988, 0.5827, 0.7583, 1.0, 1.0, 1.0, 1.0, 0.5827, 0.7583, 1.0, 1.0, 0.5827, 0.7583, 0.2417, 0.4173, 0.5827, 0.7583, 0.2417, 0.4173, 0.2417, 0.4173, 0.5827, 0.7583, 0.5827, 0.7583, 0.0, 0.0, 0.2417, 0.4173, 0.0, 0.0, 0.0, 0.0, 0.2417, 0.4173, 0.2417, 0.4173, 1.0, 1.0, 1.0, 0.0, 0.0, 0.0, 1.0, 1.0, 0.0, 0.0, 0.0, 1.0, 1.0, 1.0, 0.0, 0.0, 1.0, 0.0, 1.0, 1.0, 0.0, 1.0, 0.0, 0.0, 0.0, 1.0, 1.0, 1.0, 1.0, 0.0, 0.0, 1.0, 1.0, 0.0, 0.0, 0.0])
me_shape_9_indexedfaceset.materials.append(mat_plastic_case_white)
me_shape_9_indexedfaceset.materials.append(mat_metal_pins)
me_shape_9_indexedfaceset.materials.append(mat_translucent_blue)
me_shape_9_indexedfaceset.materials.append(mat_light_blue)
me_shape_9_indexedfaceset.update()

# ---- objects
ob_shape_9_indexedfaceset = bpy.data.objects.new('SHAPE_9_IndexedFaceSet', me_shape_9_indexedfaceset)

# ---- transforms, parenting, visibility, modifiers, constraints
ob_shape_9_indexedfaceset.location = (0.0, 0.0, 0.0)
ob_shape_9_indexedfaceset.scale = (2.54, 2.54, 2.54)
_m = ob_shape_9_indexedfaceset.modifiers.new('Bevel', 'BEVEL')
_m.segments = 3
_m = ob_shape_9_indexedfaceset.modifiers.new('Auto Smooth', 'NODES')
_m.node_group = ng_auto_smooth
_gi = [s.identifier for s in ng_auto_smooth.interface.items_tree if s.item_type == 'SOCKET' and s.in_out == 'INPUT']
_m[_gi[1]] = 0.5236  # Angle

# ---- collection membership
col_collection.objects.link(ob_shape_9_indexedfaceset)

# ---- scene / render settings (as saved in the file)
scene.frame_start = 1; scene.frame_end = 250; scene.frame_set(1)
scene.render.engine = 'CYCLES'
scene.cycles.sampling_pattern = 'TABULATED_SOBOL'
scene.cycles.use_light_tree = False
scene.eevee.ray_tracing_options.trace_max_roughness = 0.0
scene.view_settings.view_transform = 'Filmic'
bpy.context.view_layer.update()

# ---- added for rendering (the .blend has no active camera): camera
cam_auto = bpy.data.cameras.new('AutoCamera')
cam_auto.lens = 50.0
cam_auto.sensor_width = 36.0
cam_auto.clip_end = 1000.0
ob_auto_camera = bpy.data.objects.new('AutoCamera', cam_auto)
scene.collection.objects.link(ob_auto_camera)
ob_auto_camera.location = (1.08535, -1.30263, 1.01328)
ob_auto_camera.rotation_euler = (1.09748, -7.21219e-08, 0.694738)
scene.camera = ob_auto_camera
bpy.context.view_layer.update()
